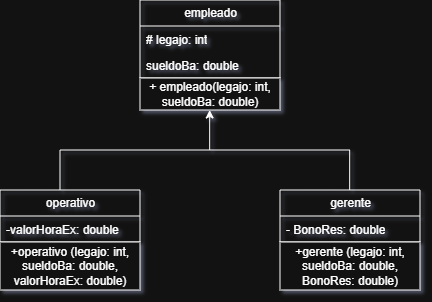

The diagram above was exported from draw.io. Its source (the exported page's mxGraphModel, read from the mxfile embedded in the PNG):
<mxGraphModel dx="545" dy="301" grid="1" gridSize="10" guides="1" tooltips="1" connect="1" arrows="1" fold="1" page="1" pageScale="1" pageWidth="827" pageHeight="1169" background="none" math="0" shadow="1">
  <root>
    <mxCell id="0" />
    <mxCell id="1" parent="0" />
    <mxCell id="8gVlsIxZtkIKf-WvD_lI-1" parent="1" style="swimlane;fontStyle=0;childLayout=stackLayout;horizontal=1;startSize=26;fillColor=none;horizontalStack=0;resizeParent=1;resizeParentMax=0;resizeLast=0;collapsible=1;marginBottom=0;html=1;" value="empleado" vertex="1">
      <mxGeometry height="78" width="140" x="360" y="230" as="geometry" />
    </mxCell>
    <mxCell id="8gVlsIxZtkIKf-WvD_lI-2" parent="8gVlsIxZtkIKf-WvD_lI-1" style="text;strokeColor=none;fillColor=none;align=left;verticalAlign=top;spacingLeft=4;spacingRight=4;overflow=hidden;rotatable=0;points=[[0,0.5],[1,0.5]];portConstraint=eastwest;whiteSpace=wrap;html=1;" value="# legajo: int" vertex="1">
      <mxGeometry height="26" width="140" y="26" as="geometry" />
    </mxCell>
    <mxCell id="8gVlsIxZtkIKf-WvD_lI-3" parent="8gVlsIxZtkIKf-WvD_lI-1" style="text;strokeColor=none;fillColor=none;align=left;verticalAlign=top;spacingLeft=4;spacingRight=4;overflow=hidden;rotatable=0;points=[[0,0.5],[1,0.5]];portConstraint=eastwest;whiteSpace=wrap;html=1;" value="sueldoBa: double" vertex="1">
      <mxGeometry height="26" width="140" y="52" as="geometry" />
    </mxCell>
    <mxCell id="8gVlsIxZtkIKf-WvD_lI-5" parent="1" style="rounded=0;whiteSpace=wrap;html=1;" value="+ empleado(legajo: int, sueldoBa: double)" vertex="1">
      <mxGeometry height="32" width="140" x="360" y="308" as="geometry" />
    </mxCell>
    <mxCell id="8gVlsIxZtkIKf-WvD_lI-6" parent="1" style="swimlane;fontStyle=0;childLayout=stackLayout;horizontal=1;startSize=26;fillColor=none;horizontalStack=0;resizeParent=1;resizeParentMax=0;resizeLast=0;collapsible=1;marginBottom=0;html=1;" value="operativo" vertex="1">
      <mxGeometry height="52" width="140" x="220" y="420" as="geometry" />
    </mxCell>
    <mxCell id="8gVlsIxZtkIKf-WvD_lI-7" parent="8gVlsIxZtkIKf-WvD_lI-6" style="text;strokeColor=none;fillColor=none;align=left;verticalAlign=top;spacingLeft=4;spacingRight=4;overflow=hidden;rotatable=0;points=[[0,0.5],[1,0.5]];portConstraint=eastwest;whiteSpace=wrap;html=1;" value="-valorHoraEx: double" vertex="1">
      <mxGeometry height="26" width="140" y="26" as="geometry" />
    </mxCell>
    <mxCell id="8gVlsIxZtkIKf-WvD_lI-10" parent="1" style="rounded=0;whiteSpace=wrap;html=1;" value="+operativo (legajo: int, sueldoBa: double, valorHoraEx: double)" vertex="1">
      <mxGeometry height="48" width="140" x="220" y="472" as="geometry" />
    </mxCell>
    <mxCell id="8gVlsIxZtkIKf-WvD_lI-11" parent="1" style="swimlane;fontStyle=0;childLayout=stackLayout;horizontal=1;startSize=26;fillColor=none;horizontalStack=0;resizeParent=1;resizeParentMax=0;resizeLast=0;collapsible=1;marginBottom=0;html=1;" value="gerente" vertex="1">
      <mxGeometry height="52" width="140" x="500" y="420" as="geometry" />
    </mxCell>
    <mxCell id="8gVlsIxZtkIKf-WvD_lI-12" parent="8gVlsIxZtkIKf-WvD_lI-11" style="text;strokeColor=none;fillColor=none;align=left;verticalAlign=top;spacingLeft=4;spacingRight=4;overflow=hidden;rotatable=0;points=[[0,0.5],[1,0.5]];portConstraint=eastwest;whiteSpace=wrap;html=1;" value="- BonoRes: double" vertex="1">
      <mxGeometry height="26" width="140" y="26" as="geometry" />
    </mxCell>
    <mxCell id="8gVlsIxZtkIKf-WvD_lI-13" parent="1" style="rounded=0;whiteSpace=wrap;html=1;" value="+gerente (legajo: int, sueldoBa: double, BonoRes: double)" vertex="1">
      <mxGeometry height="48" width="140" x="500" y="472" as="geometry" />
    </mxCell>
    <mxCell id="8gVlsIxZtkIKf-WvD_lI-17" edge="1" parent="1" style="endArrow=none;html=1;rounded=0;" value="">
      <mxGeometry height="50" relative="1" width="50" as="geometry">
        <mxPoint x="280" y="420" as="sourcePoint" />
        <mxPoint x="280" y="380" as="targetPoint" />
      </mxGeometry>
    </mxCell>
    <mxCell id="8gVlsIxZtkIKf-WvD_lI-18" edge="1" parent="1" style="endArrow=none;html=1;rounded=0;" value="">
      <mxGeometry height="50" relative="1" width="50" as="geometry">
        <mxPoint x="569.67" y="420" as="sourcePoint" />
        <mxPoint x="569.67" y="380" as="targetPoint" />
      </mxGeometry>
    </mxCell>
    <mxCell id="8gVlsIxZtkIKf-WvD_lI-19" edge="1" parent="1" style="endArrow=none;html=1;rounded=0;" value="">
      <mxGeometry height="50" relative="1" width="50" as="geometry">
        <mxPoint x="280" y="380" as="sourcePoint" />
        <mxPoint x="570" y="380" as="targetPoint" />
      </mxGeometry>
    </mxCell>
    <mxCell id="8gVlsIxZtkIKf-WvD_lI-20" edge="1" parent="1" style="endArrow=classic;html=1;rounded=0;endFill=1;" value="">
      <mxGeometry height="50" relative="1" width="50" as="geometry">
        <mxPoint x="429.67" y="380" as="sourcePoint" />
        <mxPoint x="429.67" y="340" as="targetPoint" />
      </mxGeometry>
    </mxCell>
  </root>
</mxGraphModel>